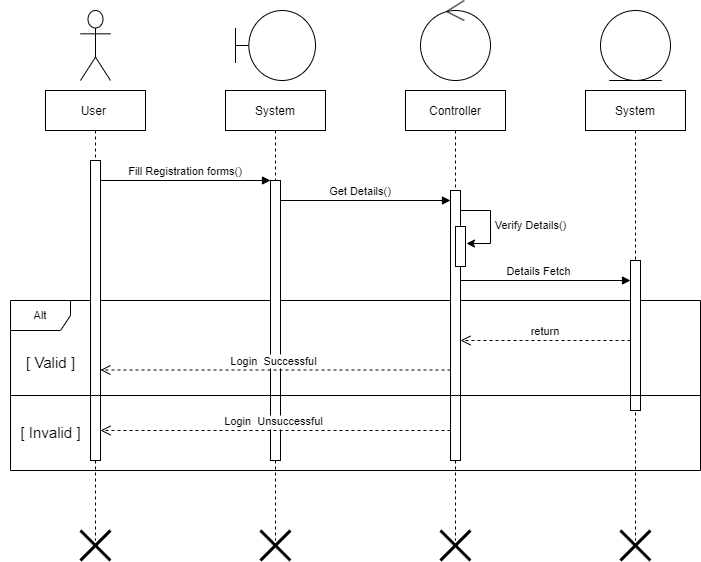

The diagram above was exported from draw.io. Its source (the exported page's mxGraphModel, read from the mxfile embedded in the PNG):
<mxGraphModel dx="868" dy="454" grid="1" gridSize="10" guides="1" tooltips="1" connect="1" arrows="1" fold="1" page="1" pageScale="1" pageWidth="827" pageHeight="1169" math="0" shadow="0">
  <root>
    <mxCell id="0" />
    <mxCell id="1" parent="0" />
    <mxCell id="owsGnL6tsA_9eOaCPa7Y-25" value="Alt" style="shape=umlFrame;whiteSpace=wrap;html=1;fontSize=11;" parent="1" vertex="1">
      <mxGeometry x="50" y="410" width="690" height="170" as="geometry" />
    </mxCell>
    <mxCell id="owsGnL6tsA_9eOaCPa7Y-1" value="User " style="shape=umlLifeline;perimeter=lifelinePerimeter;container=1;collapsible=0;recursiveResize=0;rounded=0;shadow=0;strokeWidth=1;" parent="1" vertex="1">
      <mxGeometry x="85" y="200" width="100" height="450" as="geometry" />
    </mxCell>
    <mxCell id="owsGnL6tsA_9eOaCPa7Y-2" value="" style="points=[];perimeter=orthogonalPerimeter;rounded=0;shadow=0;strokeWidth=1;" parent="owsGnL6tsA_9eOaCPa7Y-1" vertex="1">
      <mxGeometry x="45" y="70" width="10" height="300" as="geometry" />
    </mxCell>
    <mxCell id="owsGnL6tsA_9eOaCPa7Y-3" value="&lt;span style=&quot;font-weight: normal;&quot;&gt;&lt;font style=&quot;font-size: 15px;&quot;&gt;[ Valid ]&lt;/font&gt;&lt;/span&gt;" style="text;strokeColor=none;fillColor=none;html=1;fontSize=24;fontStyle=1;verticalAlign=middle;align=center;strokeWidth=1;" parent="owsGnL6tsA_9eOaCPa7Y-1" vertex="1">
      <mxGeometry x="-45" y="250" width="100" height="40" as="geometry" />
    </mxCell>
    <mxCell id="owsGnL6tsA_9eOaCPa7Y-4" value="System" style="shape=umlLifeline;perimeter=lifelinePerimeter;container=1;collapsible=0;recursiveResize=0;rounded=0;shadow=0;strokeWidth=1;" parent="1" vertex="1">
      <mxGeometry x="265" y="200" width="100" height="450" as="geometry" />
    </mxCell>
    <mxCell id="owsGnL6tsA_9eOaCPa7Y-5" value="" style="points=[];perimeter=orthogonalPerimeter;rounded=0;shadow=0;strokeWidth=1;" parent="owsGnL6tsA_9eOaCPa7Y-4" vertex="1">
      <mxGeometry x="45" y="90" width="10" height="280" as="geometry" />
    </mxCell>
    <mxCell id="owsGnL6tsA_9eOaCPa7Y-6" value="Fill Registration forms()" style="verticalAlign=bottom;endArrow=block;entryX=0;entryY=0;shadow=0;strokeWidth=1;" parent="1" source="owsGnL6tsA_9eOaCPa7Y-2" target="owsGnL6tsA_9eOaCPa7Y-5" edge="1">
      <mxGeometry relative="1" as="geometry">
        <mxPoint x="240" y="280" as="sourcePoint" />
      </mxGeometry>
    </mxCell>
    <mxCell id="owsGnL6tsA_9eOaCPa7Y-7" value="" style="shape=umlActor;verticalLabelPosition=bottom;verticalAlign=top;html=1;outlineConnect=0;" parent="1" vertex="1">
      <mxGeometry x="120" y="120" width="30" height="70" as="geometry" />
    </mxCell>
    <mxCell id="owsGnL6tsA_9eOaCPa7Y-8" value="" style="shape=umlBoundary;whiteSpace=wrap;html=1;" parent="1" vertex="1">
      <mxGeometry x="275" y="120" width="80" height="70" as="geometry" />
    </mxCell>
    <mxCell id="owsGnL6tsA_9eOaCPa7Y-9" value="Controller" style="shape=umlLifeline;perimeter=lifelinePerimeter;container=1;collapsible=0;recursiveResize=0;rounded=0;shadow=0;strokeWidth=1;" parent="1" vertex="1">
      <mxGeometry x="445" y="200" width="100" height="450" as="geometry" />
    </mxCell>
    <mxCell id="owsGnL6tsA_9eOaCPa7Y-10" value="" style="points=[];perimeter=orthogonalPerimeter;rounded=0;shadow=0;strokeWidth=1;" parent="owsGnL6tsA_9eOaCPa7Y-9" vertex="1">
      <mxGeometry x="45" y="100" width="10" height="270" as="geometry" />
    </mxCell>
    <mxCell id="owsGnL6tsA_9eOaCPa7Y-11" value="" style="points=[];perimeter=orthogonalPerimeter;rounded=0;shadow=0;strokeWidth=1;" parent="owsGnL6tsA_9eOaCPa7Y-9" vertex="1">
      <mxGeometry x="50" y="136" width="10" height="40" as="geometry" />
    </mxCell>
    <mxCell id="owsGnL6tsA_9eOaCPa7Y-12" value="" style="endArrow=classic;html=1;rounded=0;entryX=1.1;entryY=0.425;entryDx=0;entryDy=0;entryPerimeter=0;" parent="owsGnL6tsA_9eOaCPa7Y-9" target="owsGnL6tsA_9eOaCPa7Y-11" edge="1">
      <mxGeometry width="50" height="50" relative="1" as="geometry">
        <mxPoint x="55" y="120" as="sourcePoint" />
        <mxPoint x="145" y="80" as="targetPoint" />
        <Array as="points">
          <mxPoint x="85" y="120" />
          <mxPoint x="85" y="153" />
        </Array>
      </mxGeometry>
    </mxCell>
    <mxCell id="owsGnL6tsA_9eOaCPa7Y-13" value="Get Details()" style="verticalAlign=bottom;endArrow=block;shadow=0;strokeWidth=1;" parent="1" edge="1">
      <mxGeometry x="-0.0588" relative="1" as="geometry">
        <mxPoint x="320" y="310.0000000000001" as="sourcePoint" />
        <mxPoint x="490" y="310" as="targetPoint" />
        <mxPoint as="offset" />
      </mxGeometry>
    </mxCell>
    <mxCell id="owsGnL6tsA_9eOaCPa7Y-14" value="&lt;font style=&quot;font-size: 11px;&quot;&gt;Verify Details()&lt;/font&gt;" style="text;html=1;align=center;verticalAlign=middle;resizable=0;points=[];autosize=1;strokeColor=none;fillColor=none;" parent="1" vertex="1">
      <mxGeometry x="520" y="320" width="100" height="30" as="geometry" />
    </mxCell>
    <mxCell id="owsGnL6tsA_9eOaCPa7Y-15" value="" style="ellipse;shape=umlControl;whiteSpace=wrap;html=1;fontSize=11;" parent="1" vertex="1">
      <mxGeometry x="460" y="110" width="70" height="80" as="geometry" />
    </mxCell>
    <mxCell id="owsGnL6tsA_9eOaCPa7Y-16" value="System" style="shape=umlLifeline;perimeter=lifelinePerimeter;container=1;collapsible=0;recursiveResize=0;rounded=0;shadow=0;strokeWidth=1;" parent="1" vertex="1">
      <mxGeometry x="625" y="200" width="100" height="450" as="geometry" />
    </mxCell>
    <mxCell id="owsGnL6tsA_9eOaCPa7Y-17" value="" style="points=[];perimeter=orthogonalPerimeter;rounded=0;shadow=0;strokeWidth=1;" parent="owsGnL6tsA_9eOaCPa7Y-16" vertex="1">
      <mxGeometry x="45" y="170" width="10" height="150" as="geometry" />
    </mxCell>
    <mxCell id="owsGnL6tsA_9eOaCPa7Y-18" value="Details Fetch " style="verticalAlign=bottom;endArrow=block;shadow=0;strokeWidth=1;" parent="1" edge="1">
      <mxGeometry x="-0.0588" relative="1" as="geometry">
        <mxPoint x="500" y="390.0000000000001" as="sourcePoint" />
        <mxPoint x="670" y="390" as="targetPoint" />
        <mxPoint as="offset" />
      </mxGeometry>
    </mxCell>
    <mxCell id="owsGnL6tsA_9eOaCPa7Y-19" value="" style="line;strokeWidth=1;html=1;fontSize=11;" parent="1" vertex="1">
      <mxGeometry x="50" y="500" width="690" height="10" as="geometry" />
    </mxCell>
    <mxCell id="owsGnL6tsA_9eOaCPa7Y-20" value="Login  Successful " style="verticalAlign=bottom;endArrow=open;dashed=1;endSize=8;shadow=0;strokeWidth=1;" parent="1" target="owsGnL6tsA_9eOaCPa7Y-2" edge="1">
      <mxGeometry relative="1" as="geometry">
        <mxPoint x="320" y="479.5" as="targetPoint" />
        <mxPoint x="490" y="479.5" as="sourcePoint" />
        <Array as="points" />
      </mxGeometry>
    </mxCell>
    <mxCell id="owsGnL6tsA_9eOaCPa7Y-21" value="Login  Unsuccessful " style="verticalAlign=bottom;endArrow=open;dashed=1;endSize=8;shadow=0;strokeWidth=1;" parent="1" edge="1">
      <mxGeometry relative="1" as="geometry">
        <mxPoint x="140" y="540" as="targetPoint" />
        <mxPoint x="490" y="540" as="sourcePoint" />
        <Array as="points" />
      </mxGeometry>
    </mxCell>
    <mxCell id="owsGnL6tsA_9eOaCPa7Y-22" value="&lt;span style=&quot;font-weight: normal;&quot;&gt;&lt;font style=&quot;font-size: 15px;&quot;&gt;[ Invalid ]&lt;/font&gt;&lt;/span&gt;" style="text;strokeColor=none;fillColor=none;html=1;fontSize=24;fontStyle=1;verticalAlign=middle;align=center;strokeWidth=1;" parent="1" vertex="1">
      <mxGeometry x="40" y="520" width="100" height="40" as="geometry" />
    </mxCell>
    <mxCell id="owsGnL6tsA_9eOaCPa7Y-23" value="" style="ellipse;shape=umlEntity;whiteSpace=wrap;html=1;strokeWidth=1;fontSize=15;" parent="1" vertex="1">
      <mxGeometry x="640" y="120" width="70" height="70" as="geometry" />
    </mxCell>
    <mxCell id="owsGnL6tsA_9eOaCPa7Y-24" value="return" style="verticalAlign=bottom;endArrow=open;dashed=1;endSize=8;shadow=0;strokeWidth=1;" parent="1" source="owsGnL6tsA_9eOaCPa7Y-17" target="owsGnL6tsA_9eOaCPa7Y-10" edge="1">
      <mxGeometry relative="1" as="geometry">
        <mxPoint x="500" y="440" as="targetPoint" />
        <mxPoint x="605" y="460" as="sourcePoint" />
        <Array as="points">
          <mxPoint x="530" y="450" />
        </Array>
      </mxGeometry>
    </mxCell>
    <mxCell id="owsGnL6tsA_9eOaCPa7Y-26" value="" style="shape=umlDestroy;whiteSpace=wrap;html=1;strokeWidth=3;" parent="1" vertex="1">
      <mxGeometry x="120" y="640" width="30" height="30" as="geometry" />
    </mxCell>
    <mxCell id="owsGnL6tsA_9eOaCPa7Y-27" value="" style="shape=umlDestroy;whiteSpace=wrap;html=1;strokeWidth=3;" parent="1" vertex="1">
      <mxGeometry x="660" y="640" width="30" height="30" as="geometry" />
    </mxCell>
    <mxCell id="owsGnL6tsA_9eOaCPa7Y-28" value="" style="shape=umlDestroy;whiteSpace=wrap;html=1;strokeWidth=3;" parent="1" vertex="1">
      <mxGeometry x="480" y="640" width="30" height="30" as="geometry" />
    </mxCell>
    <mxCell id="owsGnL6tsA_9eOaCPa7Y-29" value="" style="shape=umlDestroy;whiteSpace=wrap;html=1;strokeWidth=3;" parent="1" vertex="1">
      <mxGeometry x="300" y="640" width="30" height="30" as="geometry" />
    </mxCell>
  </root>
</mxGraphModel>